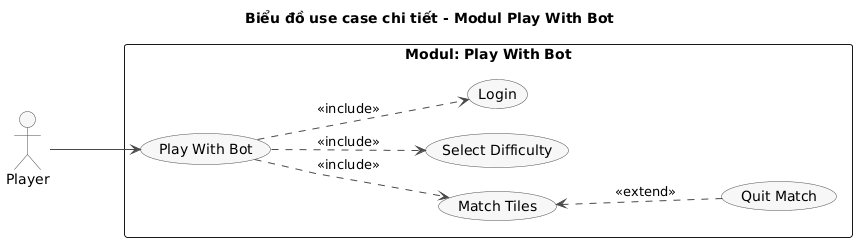

The diagram above was rendered by PlantUML. Its source (embedded in the PNG):
@startuml
title Biểu đồ use case chi tiết - Modul Play With Bot

left to right direction
skinparam linetype polyline
skinparam packageStyle rectangle
skinparam shadowing false
skinparam nodesep 25
skinparam ranksep 90
skinparam usecase {
  BackgroundColor #F7F7F7
  BorderColor #4A4A4A
  ArrowColor #4A4A4A
}
skinparam actor {
  BackgroundColor #F7F7F7
  BorderColor #4A4A4A
}

actor "Player" as Player

rectangle "Modul: Play With Bot" {
  usecase "Play With Bot" as UC05
  usecase "Match Tiles" as UC05_2
  usecase "Select Difficulty" as UC05_1
  usecase "Login" as UC02
  usecase "Quit Match" as UC05_3
}

Player --> UC05

UC05 ..> UC05_2 : <<include>>
UC05 ..> UC05_1 : <<include>>
UC05 ..> UC02 : <<include>>

UC05_2 <.. UC05_3 : <<extend>>
@enduml